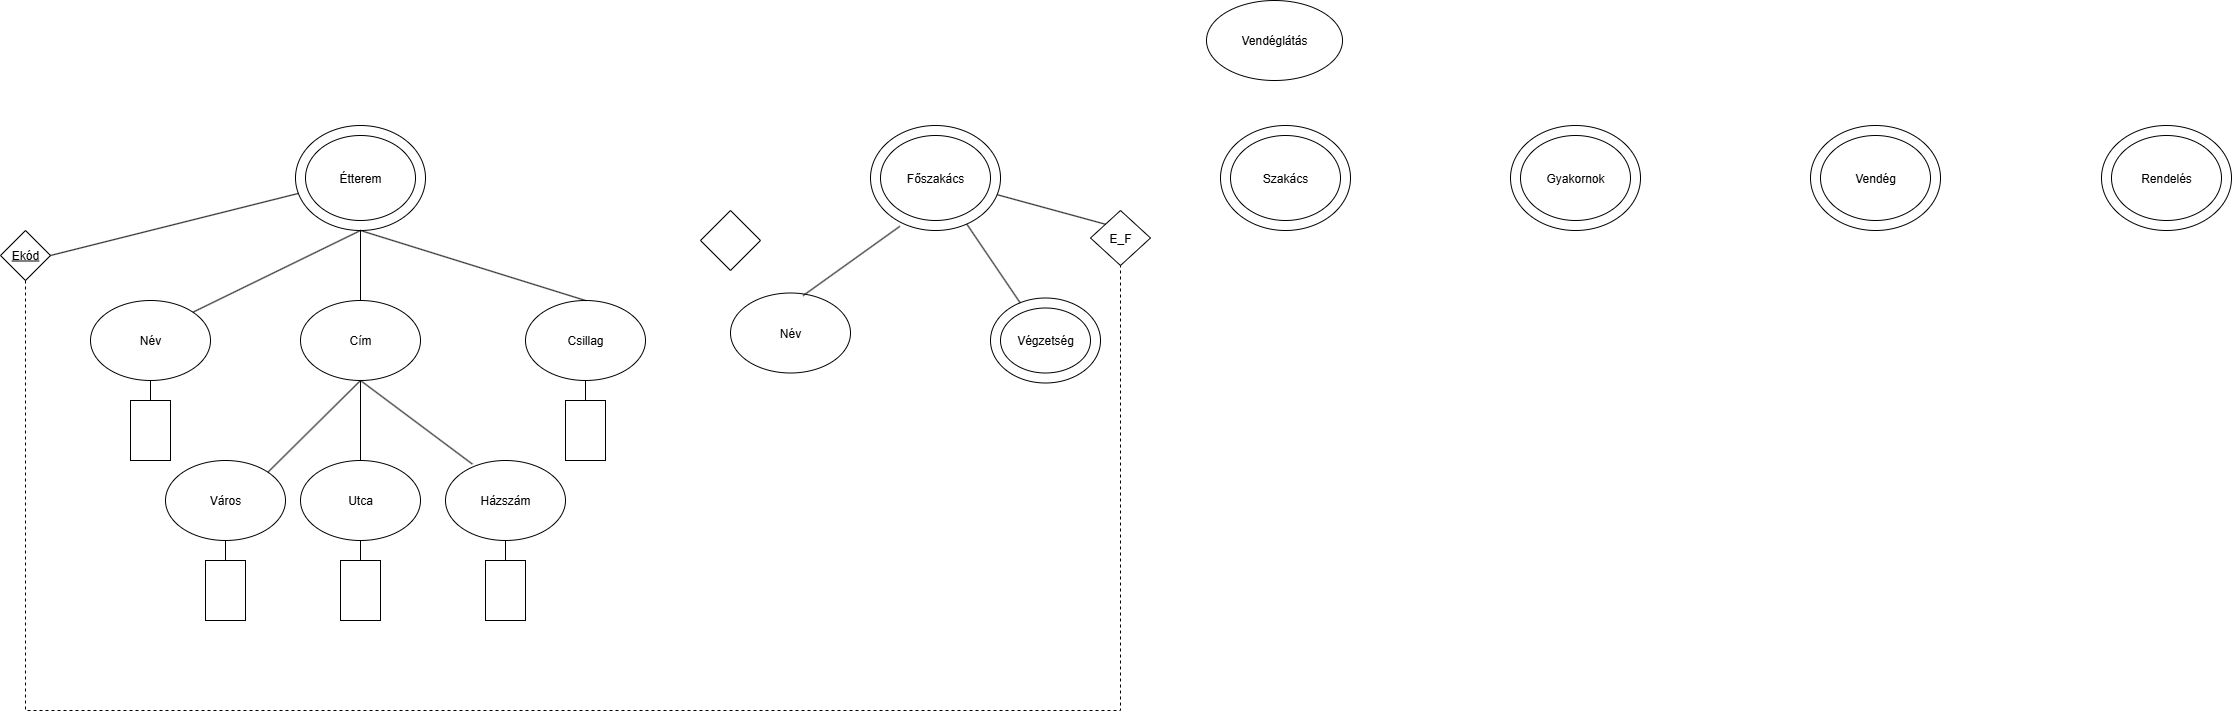

The diagram above was exported from draw.io. Its source (the exported page's mxGraphModel, read from the mxfile embedded in the PNG):
<mxGraphModel dx="3182" dy="825" grid="1" gridSize="10" guides="1" tooltips="1" connect="1" arrows="1" fold="1" page="1" pageScale="1" pageWidth="827" pageHeight="1169" math="0" shadow="0">
  <root>
    <mxCell id="0" />
    <mxCell id="1" parent="0" />
    <mxCell id="fY7RKQJpdmilLKczfQO8-1" value="Vendéglátás" style="ellipse;whiteSpace=wrap;html=1;" vertex="1" parent="1">
      <mxGeometry x="346" y="40" width="136" height="80" as="geometry" />
    </mxCell>
    <mxCell id="fY7RKQJpdmilLKczfQO8-2" value="" style="ellipse;whiteSpace=wrap;html=1;" vertex="1" parent="1">
      <mxGeometry x="-565" y="165" width="130" height="105" as="geometry" />
    </mxCell>
    <mxCell id="fY7RKQJpdmilLKczfQO8-3" value="Étterem" style="ellipse;whiteSpace=wrap;html=1;" vertex="1" parent="1">
      <mxGeometry x="-555" y="175" width="110" height="85" as="geometry" />
    </mxCell>
    <mxCell id="fY7RKQJpdmilLKczfQO8-4" value="" style="ellipse;whiteSpace=wrap;html=1;" vertex="1" parent="1">
      <mxGeometry x="10" y="165" width="130" height="105" as="geometry" />
    </mxCell>
    <mxCell id="fY7RKQJpdmilLKczfQO8-5" value="Főszakács" style="ellipse;whiteSpace=wrap;html=1;" vertex="1" parent="1">
      <mxGeometry x="20" y="175" width="110" height="85" as="geometry" />
    </mxCell>
    <mxCell id="fY7RKQJpdmilLKczfQO8-6" value="" style="ellipse;whiteSpace=wrap;html=1;" vertex="1" parent="1">
      <mxGeometry x="360" y="165" width="130" height="105" as="geometry" />
    </mxCell>
    <mxCell id="fY7RKQJpdmilLKczfQO8-7" value="Szakács" style="ellipse;whiteSpace=wrap;html=1;" vertex="1" parent="1">
      <mxGeometry x="370" y="175" width="110" height="85" as="geometry" />
    </mxCell>
    <mxCell id="fY7RKQJpdmilLKczfQO8-8" value="" style="ellipse;whiteSpace=wrap;html=1;" vertex="1" parent="1">
      <mxGeometry x="650" y="165" width="130" height="105" as="geometry" />
    </mxCell>
    <mxCell id="fY7RKQJpdmilLKczfQO8-9" value="Gyakornok" style="ellipse;whiteSpace=wrap;html=1;" vertex="1" parent="1">
      <mxGeometry x="660" y="175" width="110" height="85" as="geometry" />
    </mxCell>
    <mxCell id="fY7RKQJpdmilLKczfQO8-10" value="" style="ellipse;whiteSpace=wrap;html=1;" vertex="1" parent="1">
      <mxGeometry x="950" y="165" width="130" height="105" as="geometry" />
    </mxCell>
    <mxCell id="fY7RKQJpdmilLKczfQO8-11" value="Vendég" style="ellipse;whiteSpace=wrap;html=1;" vertex="1" parent="1">
      <mxGeometry x="960" y="175" width="110" height="85" as="geometry" />
    </mxCell>
    <mxCell id="fY7RKQJpdmilLKczfQO8-12" value="" style="ellipse;whiteSpace=wrap;html=1;" vertex="1" parent="1">
      <mxGeometry x="1241" y="165" width="130" height="105" as="geometry" />
    </mxCell>
    <mxCell id="fY7RKQJpdmilLKczfQO8-13" value="Rendelés" style="ellipse;whiteSpace=wrap;html=1;" vertex="1" parent="1">
      <mxGeometry x="1251" y="175" width="110" height="85" as="geometry" />
    </mxCell>
    <mxCell id="fY7RKQJpdmilLKczfQO8-15" value="&lt;u&gt;Ekód&lt;/u&gt;" style="rhombus;whiteSpace=wrap;html=1;" vertex="1" parent="1">
      <mxGeometry x="-860" y="270" width="50" height="50" as="geometry" />
    </mxCell>
    <mxCell id="fY7RKQJpdmilLKczfQO8-16" value="Név" style="ellipse;whiteSpace=wrap;html=1;" vertex="1" parent="1">
      <mxGeometry x="-770" y="340" width="120" height="80" as="geometry" />
    </mxCell>
    <mxCell id="fY7RKQJpdmilLKczfQO8-17" value="Cím" style="ellipse;whiteSpace=wrap;html=1;" vertex="1" parent="1">
      <mxGeometry x="-560" y="340" width="120" height="80" as="geometry" />
    </mxCell>
    <mxCell id="fY7RKQJpdmilLKczfQO8-18" value="Csillag" style="ellipse;whiteSpace=wrap;html=1;" vertex="1" parent="1">
      <mxGeometry x="-335" y="340" width="120" height="80" as="geometry" />
    </mxCell>
    <mxCell id="fY7RKQJpdmilLKczfQO8-19" value="Város" style="ellipse;whiteSpace=wrap;html=1;" vertex="1" parent="1">
      <mxGeometry x="-695" y="500" width="120" height="80" as="geometry" />
    </mxCell>
    <mxCell id="fY7RKQJpdmilLKczfQO8-20" value="Utca" style="ellipse;whiteSpace=wrap;html=1;" vertex="1" parent="1">
      <mxGeometry x="-560" y="500" width="120" height="80" as="geometry" />
    </mxCell>
    <mxCell id="fY7RKQJpdmilLKczfQO8-21" value="Házszám" style="ellipse;whiteSpace=wrap;html=1;" vertex="1" parent="1">
      <mxGeometry x="-415" y="500" width="120" height="80" as="geometry" />
    </mxCell>
    <mxCell id="fY7RKQJpdmilLKczfQO8-22" value="" style="endArrow=none;html=1;rounded=0;exitX=1;exitY=0;exitDx=0;exitDy=0;entryX=0.5;entryY=1;entryDx=0;entryDy=0;" edge="1" parent="1" source="fY7RKQJpdmilLKczfQO8-16" target="fY7RKQJpdmilLKczfQO8-2">
      <mxGeometry width="50" height="50" relative="1" as="geometry">
        <mxPoint x="-415" y="450" as="sourcePoint" />
        <mxPoint x="-365" y="400" as="targetPoint" />
      </mxGeometry>
    </mxCell>
    <mxCell id="fY7RKQJpdmilLKczfQO8-23" value="" style="endArrow=none;html=1;rounded=0;entryX=0.5;entryY=0;entryDx=0;entryDy=0;exitX=0.5;exitY=1;exitDx=0;exitDy=0;" edge="1" parent="1" source="fY7RKQJpdmilLKczfQO8-2" target="fY7RKQJpdmilLKczfQO8-17">
      <mxGeometry width="50" height="50" relative="1" as="geometry">
        <mxPoint x="-415" y="450" as="sourcePoint" />
        <mxPoint x="-365" y="400" as="targetPoint" />
      </mxGeometry>
    </mxCell>
    <mxCell id="fY7RKQJpdmilLKczfQO8-24" value="" style="endArrow=none;html=1;rounded=0;entryX=0.5;entryY=0;entryDx=0;entryDy=0;exitX=0.5;exitY=1;exitDx=0;exitDy=0;" edge="1" parent="1" source="fY7RKQJpdmilLKczfQO8-2" target="fY7RKQJpdmilLKczfQO8-18">
      <mxGeometry width="50" height="50" relative="1" as="geometry">
        <mxPoint x="-415" y="450" as="sourcePoint" />
        <mxPoint x="-365" y="400" as="targetPoint" />
      </mxGeometry>
    </mxCell>
    <mxCell id="fY7RKQJpdmilLKczfQO8-25" value="" style="endArrow=none;html=1;rounded=0;exitX=1;exitY=0.5;exitDx=0;exitDy=0;" edge="1" parent="1" source="fY7RKQJpdmilLKczfQO8-15" target="fY7RKQJpdmilLKczfQO8-2">
      <mxGeometry width="50" height="50" relative="1" as="geometry">
        <mxPoint x="-415" y="450" as="sourcePoint" />
        <mxPoint x="-365" y="400" as="targetPoint" />
      </mxGeometry>
    </mxCell>
    <mxCell id="fY7RKQJpdmilLKczfQO8-26" value="" style="endArrow=none;html=1;rounded=0;exitX=0.5;exitY=0;exitDx=0;exitDy=0;entryX=0.5;entryY=1;entryDx=0;entryDy=0;" edge="1" parent="1" source="fY7RKQJpdmilLKczfQO8-20" target="fY7RKQJpdmilLKczfQO8-17">
      <mxGeometry width="50" height="50" relative="1" as="geometry">
        <mxPoint x="-415" y="450" as="sourcePoint" />
        <mxPoint x="-365" y="400" as="targetPoint" />
      </mxGeometry>
    </mxCell>
    <mxCell id="fY7RKQJpdmilLKczfQO8-27" value="" style="endArrow=none;html=1;rounded=0;exitX=1;exitY=0;exitDx=0;exitDy=0;entryX=0.5;entryY=1;entryDx=0;entryDy=0;" edge="1" parent="1" source="fY7RKQJpdmilLKczfQO8-19" target="fY7RKQJpdmilLKczfQO8-17">
      <mxGeometry width="50" height="50" relative="1" as="geometry">
        <mxPoint x="-415" y="450" as="sourcePoint" />
        <mxPoint x="-365" y="400" as="targetPoint" />
      </mxGeometry>
    </mxCell>
    <mxCell id="fY7RKQJpdmilLKczfQO8-28" value="" style="endArrow=none;html=1;rounded=0;exitX=0.224;exitY=0.045;exitDx=0;exitDy=0;exitPerimeter=0;entryX=0.5;entryY=1;entryDx=0;entryDy=0;" edge="1" parent="1" source="fY7RKQJpdmilLKczfQO8-21" target="fY7RKQJpdmilLKczfQO8-17">
      <mxGeometry width="50" height="50" relative="1" as="geometry">
        <mxPoint x="-415" y="450" as="sourcePoint" />
        <mxPoint x="-365" y="400" as="targetPoint" />
      </mxGeometry>
    </mxCell>
    <mxCell id="fY7RKQJpdmilLKczfQO8-30" value="" style="rounded=0;whiteSpace=wrap;html=1;rotation=90;" vertex="1" parent="1">
      <mxGeometry x="-305" y="450" width="60" height="40" as="geometry" />
    </mxCell>
    <mxCell id="fY7RKQJpdmilLKczfQO8-31" value="" style="rounded=0;whiteSpace=wrap;html=1;rotation=90;" vertex="1" parent="1">
      <mxGeometry x="-385" y="610" width="60" height="40" as="geometry" />
    </mxCell>
    <mxCell id="fY7RKQJpdmilLKczfQO8-32" value="" style="rounded=0;whiteSpace=wrap;html=1;rotation=90;" vertex="1" parent="1">
      <mxGeometry x="-530" y="610" width="60" height="40" as="geometry" />
    </mxCell>
    <mxCell id="fY7RKQJpdmilLKczfQO8-33" value="" style="rounded=0;whiteSpace=wrap;html=1;rotation=90;" vertex="1" parent="1">
      <mxGeometry x="-665" y="610" width="60" height="40" as="geometry" />
    </mxCell>
    <mxCell id="fY7RKQJpdmilLKczfQO8-34" value="" style="rounded=0;whiteSpace=wrap;html=1;rotation=90;" vertex="1" parent="1">
      <mxGeometry x="-740" y="450" width="60" height="40" as="geometry" />
    </mxCell>
    <mxCell id="fY7RKQJpdmilLKczfQO8-35" value="" style="endArrow=none;html=1;rounded=0;exitX=0;exitY=0.5;exitDx=0;exitDy=0;entryX=0.5;entryY=1;entryDx=0;entryDy=0;" edge="1" parent="1" source="fY7RKQJpdmilLKczfQO8-30" target="fY7RKQJpdmilLKczfQO8-18">
      <mxGeometry width="50" height="50" relative="1" as="geometry">
        <mxPoint x="-415" y="450" as="sourcePoint" />
        <mxPoint x="-365" y="400" as="targetPoint" />
      </mxGeometry>
    </mxCell>
    <mxCell id="fY7RKQJpdmilLKczfQO8-36" value="" style="endArrow=none;html=1;rounded=0;exitX=0;exitY=0.5;exitDx=0;exitDy=0;entryX=0.5;entryY=1;entryDx=0;entryDy=0;" edge="1" parent="1" source="fY7RKQJpdmilLKczfQO8-34" target="fY7RKQJpdmilLKczfQO8-16">
      <mxGeometry width="50" height="50" relative="1" as="geometry">
        <mxPoint x="-415" y="450" as="sourcePoint" />
        <mxPoint x="-365" y="400" as="targetPoint" />
      </mxGeometry>
    </mxCell>
    <mxCell id="fY7RKQJpdmilLKczfQO8-37" value="" style="endArrow=none;html=1;rounded=0;exitX=0;exitY=0.5;exitDx=0;exitDy=0;entryX=0.5;entryY=1;entryDx=0;entryDy=0;" edge="1" parent="1" source="fY7RKQJpdmilLKczfQO8-33" target="fY7RKQJpdmilLKczfQO8-19">
      <mxGeometry width="50" height="50" relative="1" as="geometry">
        <mxPoint x="-415" y="450" as="sourcePoint" />
        <mxPoint x="-365" y="400" as="targetPoint" />
      </mxGeometry>
    </mxCell>
    <mxCell id="fY7RKQJpdmilLKczfQO8-38" value="" style="endArrow=none;html=1;rounded=0;exitX=0;exitY=0.5;exitDx=0;exitDy=0;entryX=0.5;entryY=1;entryDx=0;entryDy=0;" edge="1" parent="1" source="fY7RKQJpdmilLKczfQO8-32" target="fY7RKQJpdmilLKczfQO8-20">
      <mxGeometry width="50" height="50" relative="1" as="geometry">
        <mxPoint x="-415" y="450" as="sourcePoint" />
        <mxPoint x="-365" y="400" as="targetPoint" />
      </mxGeometry>
    </mxCell>
    <mxCell id="fY7RKQJpdmilLKczfQO8-39" value="" style="endArrow=none;html=1;rounded=0;exitX=0;exitY=0.5;exitDx=0;exitDy=0;entryX=0.5;entryY=1;entryDx=0;entryDy=0;" edge="1" parent="1" source="fY7RKQJpdmilLKczfQO8-31" target="fY7RKQJpdmilLKczfQO8-21">
      <mxGeometry width="50" height="50" relative="1" as="geometry">
        <mxPoint x="-415" y="450" as="sourcePoint" />
        <mxPoint x="-365" y="400" as="targetPoint" />
      </mxGeometry>
    </mxCell>
    <mxCell id="fY7RKQJpdmilLKczfQO8-40" value="" style="ellipse;whiteSpace=wrap;html=1;" vertex="1" parent="1">
      <mxGeometry x="130" y="337.5" width="110" height="85" as="geometry" />
    </mxCell>
    <mxCell id="fY7RKQJpdmilLKczfQO8-41" value="Végzetség" style="ellipse;whiteSpace=wrap;html=1;" vertex="1" parent="1">
      <mxGeometry x="140" y="347.5" width="90" height="65" as="geometry" />
    </mxCell>
    <mxCell id="fY7RKQJpdmilLKczfQO8-42" value="Név" style="ellipse;whiteSpace=wrap;html=1;" vertex="1" parent="1">
      <mxGeometry x="-130" y="332.5" width="120" height="80" as="geometry" />
    </mxCell>
    <mxCell id="fY7RKQJpdmilLKczfQO8-43" value="E_F" style="rhombus;whiteSpace=wrap;html=1;" vertex="1" parent="1">
      <mxGeometry x="230" y="250" width="60" height="55" as="geometry" />
    </mxCell>
    <mxCell id="fY7RKQJpdmilLKczfQO8-44" value="" style="rhombus;whiteSpace=wrap;html=1;" vertex="1" parent="1">
      <mxGeometry x="-160" y="250" width="60" height="60" as="geometry" />
    </mxCell>
    <mxCell id="fY7RKQJpdmilLKczfQO8-45" value="" style="endArrow=none;html=1;rounded=0;entryX=0;entryY=0;entryDx=0;entryDy=0;" edge="1" parent="1" source="fY7RKQJpdmilLKczfQO8-4" target="fY7RKQJpdmilLKczfQO8-43">
      <mxGeometry width="50" height="50" relative="1" as="geometry">
        <mxPoint x="130" y="380" as="sourcePoint" />
        <mxPoint x="180" y="330" as="targetPoint" />
      </mxGeometry>
    </mxCell>
    <mxCell id="fY7RKQJpdmilLKczfQO8-46" value="" style="endArrow=none;html=1;rounded=0;" edge="1" parent="1" source="fY7RKQJpdmilLKczfQO8-40" target="fY7RKQJpdmilLKczfQO8-4">
      <mxGeometry width="50" height="50" relative="1" as="geometry">
        <mxPoint x="130" y="380" as="sourcePoint" />
        <mxPoint x="180" y="330" as="targetPoint" />
      </mxGeometry>
    </mxCell>
    <mxCell id="fY7RKQJpdmilLKczfQO8-47" value="" style="endArrow=none;html=1;rounded=0;entryX=0.605;entryY=0.033;entryDx=0;entryDy=0;entryPerimeter=0;exitX=0.226;exitY=0.96;exitDx=0;exitDy=0;exitPerimeter=0;" edge="1" parent="1" source="fY7RKQJpdmilLKczfQO8-4" target="fY7RKQJpdmilLKczfQO8-42">
      <mxGeometry width="50" height="50" relative="1" as="geometry">
        <mxPoint x="130" y="380" as="sourcePoint" />
        <mxPoint x="180" y="330" as="targetPoint" />
      </mxGeometry>
    </mxCell>
    <mxCell id="fY7RKQJpdmilLKczfQO8-49" value="" style="endArrow=none;dashed=1;html=1;rounded=0;exitX=0.5;exitY=1;exitDx=0;exitDy=0;entryX=0.5;entryY=1;entryDx=0;entryDy=0;" edge="1" parent="1" source="fY7RKQJpdmilLKczfQO8-15" target="fY7RKQJpdmilLKczfQO8-43">
      <mxGeometry width="50" height="50" relative="1" as="geometry">
        <mxPoint x="-400" y="460" as="sourcePoint" />
        <mxPoint x="280" y="750" as="targetPoint" />
        <Array as="points">
          <mxPoint x="-835" y="750" />
          <mxPoint x="260" y="750" />
        </Array>
      </mxGeometry>
    </mxCell>
  </root>
</mxGraphModel>